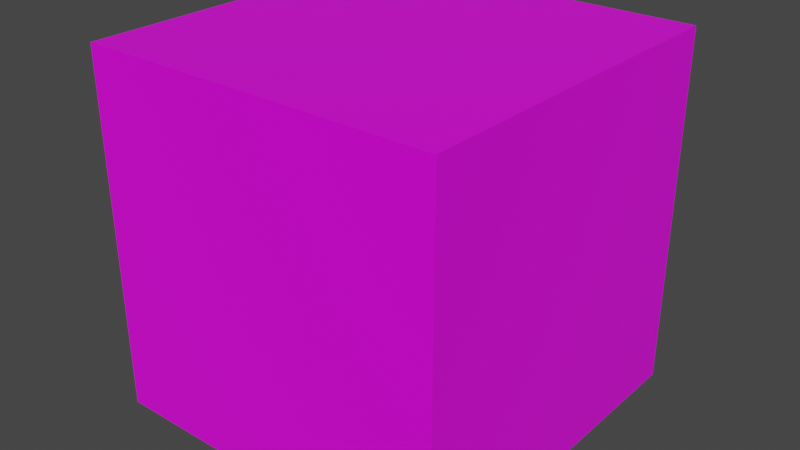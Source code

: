 # Source: starter.blend  (saved by Blender 2.83.19; exported with 4.5.12 LTS)
import bpy
from mathutils import Matrix  # noqa: F401  (used for matrix-valued properties, if any)

bpy.ops.wm.read_factory_settings(use_empty=True)
scene = bpy.context.scene
scene.name = 'Scene'

# ---- collections
col_collection = bpy.data.collections.new('Collection'); scene.collection.children.link(col_collection)

# ---- images (referenced by path relative to the original .blend; pixels are not part of the script)
import os
ASSET_DIR = os.environ.get("B2B_ASSET_DIR", "")  # directory of the original .blend (textures are referenced by path, not embedded)
HERE = os.path.dirname(os.path.abspath(__file__))  # packed textures are extracted next to this script under _unpacked/

def load_image(name, relpath, width, height, colorspace="sRGB"):
    """Load a texture the original file referenced (path relative to the .blend, or extracted next to this script)."""
    p = next((c for c in (os.path.join(HERE, relpath), os.path.join(ASSET_DIR, relpath)) if relpath and os.path.exists(c)), "")
    if p:
        img = bpy.data.images.load(p, check_existing=True)
        img.name = name
    else:  # same state as the original file: an image datablock whose file is absent (Cycles renders it pink)
        img = bpy.data.images.new(name, width, height)
        img.source = "FILE"
        img.filepath = "//" + (relpath or name)
    img.colorspace_settings.name = colorspace
    return img
img_imphenzia1_png = load_image('imphenzia1.png', 'imphenzia1.png', 1024, 1024, 'sRGB')

# ---- materials (node trees are filled in below, after node groups)
mat_material = bpy.data.materials.new('Material')
mat_material.alpha_threshold = 0.0
mat_material.use_transparent_shadow = False
mat_material.line_color = (0.0, 0.0, 0.0, 1.0)

# ---- material node trees
mat_material.use_nodes = True; mat_material.node_tree.nodes.clear()
_N = mat_material.node_tree.nodes; _L = mat_material.node_tree.links
n0 = _N.new('ShaderNodeOutputMaterial'); n0.name = 'Material Output'; n0.location = (300, 300)
n1 = _N.new('ShaderNodeBsdfPrincipled'); n1.name = 'Principled BSDF'; n1.location = (10, 300)
n1.distribution = 'GGX'
n1.subsurface_method = 'BURLEY'
n1.inputs[2].default_value = 0.4
n1.inputs[3].default_value = 1.45
n1.inputs[27].default_value = (0.0, 0.0, 0.0, 1.0)
n1.inputs[28].default_value = 1.0
n2 = _N.new('ShaderNodeTexImage'); n2.name = 'Image Texture'; n2.location = (-488, 136)
n2.image = img_imphenzia1_png
n2.interpolation = 'Closest'
_L.new(n1.outputs[0], n0.inputs[0])
_L.new(n2.outputs[0], n1.inputs[0])
n0.is_active_output = True

# ---- world
world_world = bpy.data.worlds.new('World'); scene.world = world_world
world_world.use_nodes = True; world_world.node_tree.nodes.clear()
_N = world_world.node_tree.nodes; _L = world_world.node_tree.links
n0 = _N.new('ShaderNodeOutputWorld'); n0.name = 'World Output'; n0.location = (300, 300)
n1 = _N.new('ShaderNodeBackground'); n1.name = 'Background'; n1.location = (10, 300)
n1.inputs[0].default_value = (0.05088, 0.05088, 0.05088, 1.0)
_L.new(n1.outputs[0], n0.inputs[0])
n0.is_active_output = True
world_world.color = (0.05088, 0.05088, 0.05088)
world_world.use_sun_shadow = False
world_world.sun_shadow_jitter_overblur = 0.0

# ---- meshes
me_cube = bpy.data.meshes.new('Cube')
me_cube.from_pydata([(1.0, 1.0, 2.0), (1.0, 1.0, 0.0), (1.0, -1.0, 2.0), (1.0, -1.0, 0.0), (-1.0, 1.0, 2.0), (-1.0, 1.0, 0.0), (-1.0, -1.0, 2.0), (-1.0, -1.0, 0.0)], [], [(0, 4, 6, 2), (3, 2, 6, 7), (7, 6, 4, 5), (5, 1, 3, 7), (1, 0, 2, 3), (5, 4, 0, 1)])
_uv = me_cube.uv_layers.new(name='UVMap')
_uv.uv.foreach_set('vector', [0.3109, 0.06595, 0.3109, 0.06595, 0.3109, 0.06595, 0.3109, 0.06595, 0.3109, 0.06595, 0.3109, 0.06595, 0.3109, 0.06595, 0.3109, 0.06595, 0.3109, 0.06595, 0.3109, 0.06595, 0.3109, 0.06595, 0.3109, 0.06595, 0.3109, 0.06595, 0.3109, 0.06595, 0.3109, 0.06595, 0.3109, 0.06595, 0.3109, 0.06595, 0.3109, 0.06595, 0.3109, 0.06595, 0.3109, 0.06595, 0.3109, 0.06595, 0.3109, 0.06595, 0.3109, 0.06595, 0.3109, 0.06595])
me_cube.materials.append(mat_material)
me_cube.use_remesh_preserve_volume = False
me_cube.use_remesh_preserve_attributes = False
me_cube.use_mirror_vertex_groups = False
me_cube.update()

# ---- objects
ob_cube = bpy.data.objects.new('Cube', me_cube)

# ---- transforms, parenting, visibility, modifiers, constraints
ob_cube.location = (0.0, 0.0, 0.0)
ob_cube.lock_rotations_4d = False
ob_cube.empty_display_type = 'ARROWS'
ob_cube.lineart.crease_threshold = 0.0

# ---- collection membership
col_collection.objects.link(ob_cube)

# ---- scene / render settings (as saved in the file)
scene.frame_start = 1; scene.frame_end = 250; scene.frame_set(1)
scene.render.engine = 'BLENDER_EEVEE_NEXT'
scene.cycles.use_denoising = False
scene.cycles.samples = 128
scene.cycles.sampling_pattern = 'TABULATED_SOBOL'
scene.cycles.use_adaptive_sampling = False
scene.cycles.use_light_tree = False
scene.view_settings.view_transform = 'Filmic'
bpy.context.view_layer.update()

# ---- added for rendering (the .blend has no active camera and no usable light): camera, sun
cam_auto = bpy.data.cameras.new('AutoCamera')
cam_auto.lens = 50.0
cam_auto.sensor_width = 36.0
cam_auto.clip_end = 1000.0
ob_auto_camera = bpy.data.objects.new('AutoCamera', cam_auto)
scene.collection.objects.link(ob_auto_camera)
ob_auto_camera.location = (3.20507, -3.84609, 3.56406)
ob_auto_camera.rotation_euler = (1.09748, -7.21219e-08, 0.694738)
scene.camera = ob_auto_camera
light_auto_sun = bpy.data.lights.new('AutoSun', 'SUN')
light_auto_sun.energy = 3.0
light_auto_sun.angle = 0.0523599
ob_auto_sun = bpy.data.objects.new('AutoSun', light_auto_sun)
scene.collection.objects.link(ob_auto_sun)
ob_auto_sun.rotation_euler = (0.872665, 0.174533, 0.523599)
bpy.context.view_layer.update()
